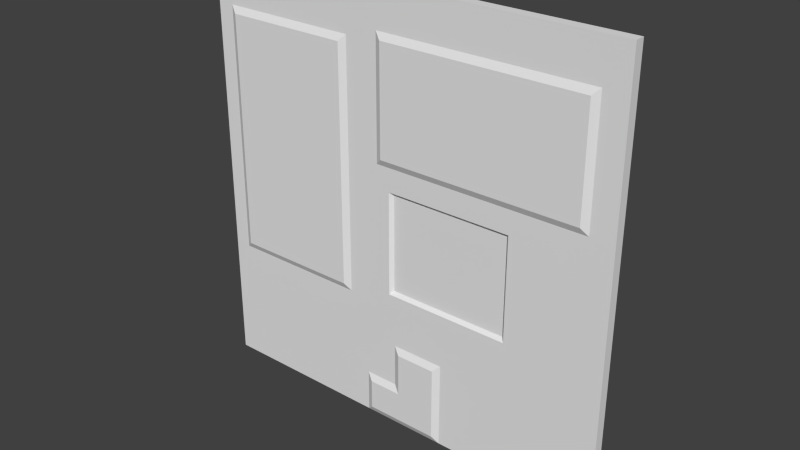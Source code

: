 # Source: reac1_9.blend  (saved by Blender 2.76.0; exported with 4.5.12 LTS)
import bpy
from mathutils import Matrix  # noqa: F401  (used for matrix-valued properties, if any)

bpy.ops.wm.read_factory_settings(use_empty=True)
scene = bpy.context.scene
scene.name = 'Scene'

# ---- collections
col_collection_1 = bpy.data.collections.new('Collection 1'); scene.collection.children.link(col_collection_1)

# ---- materials (node trees are filled in below, after node groups)
mat_reac1_9 = bpy.data.materials.new('reac1_9')
mat_reac1_9.alpha_threshold = 0.0
mat_reac1_9.use_transparent_shadow = False
mat_reac1_9.roughness = 0.5

# ---- material node trees

# ---- world
world_world = bpy.data.worlds.new('World'); scene.world = world_world
world_world.color = (0.05088, 0.05088, 0.05088)
world_world.use_sun_shadow = False
world_world.sun_shadow_jitter_overblur = 0.0
world_world.cycles.sampling_method = 'MANUAL'
world_world.cycles.sample_map_resolution = 256

# ---- meshes
me_reac1_9 = bpy.data.meshes.new('reac1_9')
me_reac1_9.from_pydata([(-1.28, 1.28, -1.28), (1.28, 1.28, -1.28), (-1.28, 1.28, 1.28), (1.28, 1.28, 1.28), (-1.28, 1.22, -1.28), (1.28, 1.22, -1.28), (1.28, 1.22, 1.28), (-1.28, 1.22, 1.28), (-0.34, 1.22, 0.98), (-1.18, 1.22, 0.98), (-0.3799, 1.2, 0.9399), (-1.14, 1.2, 0.9399), (1.28, 1.22, -0.48), (-0.34, 1.22, -0.5201), (-0.34, 1.22, -0.48), (-0.3799, 1.2, -0.48), (-1.18, 1.22, -0.5201), (-1.14, 1.2, -0.48), (0.2998, 1.22, -1.28), (0.2998, 1.22, -0.76), (-0.22, 1.22, -1.28), (0.2598, 1.2, -1.24), (-0.1801, 1.2, -1.24), (0.2598, 1.2, -0.7998), (0.02001, 1.2, -0.7998), (-0.02011, 1.22, -0.76), (-0.22, 1.22, -1.02), (-0.02011, 1.22, -1.02), (-0.1801, 1.2, -1.06), (0.02001, 1.2, -1.06), (1.14, 1.22, 1.28), (1.14, 1.22, 1.04), (1.1, 1.2, 0.3601), (1.1, 1.2, 1.0), (-0.1401, 1.22, 1.04), (1.14, 1.22, 0.3201), (-0.1401, 1.22, 0.3201), (-0.1001, 1.2, 1.0), (-0.1001, 1.2, 0.3601), (-0.0601, 1.22, 0.18), (0.6999, 1.22, 0.18), (-0.04011, 1.24, 0.1601), (0.68, 1.24, 0.1601), (-0.34, 1.22, -0.4199), (-0.04011, 1.24, -0.4199), (0.68, 1.24, -0.4199), (-0.0601, 1.22, -0.4399), (0.6999, 1.22, -0.4399)], [], [(41, 42, 40, 39), (9, 11, 10, 8), (14, 43, 8, 10, 15, 13), (36, 38, 37, 34), (13, 15, 17, 16), (24, 25, 27, 29), (35, 31, 33, 32), (23, 19, 25, 24), (14, 12, 6, 30, 31, 35, 47, 46, 43), (19, 23, 21, 18), (40, 42, 45, 47), (35, 32, 38, 36), (29, 27, 26, 28), (22, 21, 23, 24, 29, 28), (1, 5, 18, 20, 4, 0), (45, 42, 41, 44), (47, 45, 44, 46), (41, 39, 46, 44), (35, 36, 34, 31, 30, 7, 4, 20, 26, 27, 25, 19, 18, 5, 12, 14, 13, 16, 9, 8, 43, 46, 39, 40, 47), (16, 17, 11, 9), (20, 22, 28, 26), (33, 31, 34, 37), (33, 37, 38, 32), (20, 18, 21, 22), (3, 2, 7, 30, 6), (0, 4, 7, 2), (3, 6, 12, 5, 1), (15, 10, 11, 17)])
_uv = me_reac1_9.uv_layers.new(name='UVMap')
_uv.uv.foreach_set('vector', [0.9222, 0.7051, 0.9294, 0.7051, 0.9296, 0.7053, 0.922, 0.7053, 0.9085, 0.715, 0.9089, 0.7146, 0.9163, 0.7146, 0.9167, 0.715, 0.9177, 0.6982, 0.9177, 0.6989, 0.9177, 0.7141, 0.9173, 0.7136, 0.9173, 0.6982, 0.9177, 0.6978, 0.9202, 0.7082, 0.9206, 0.7086, 0.9206, 0.7143, 0.9202, 0.7146, 0.9164, 0.6968, 0.916, 0.6972, 0.9092, 0.6972, 0.9088, 0.6968, 0.922, 0.6929, 0.9217, 0.6932, 0.9217, 0.6911, 0.922, 0.6908, 0.9357, 0.7079, 0.9357, 0.7149, 0.9354, 0.7145, 0.9354, 0.7083, 0.9245, 0.6935, 0.9248, 0.6938, 0.9224, 0.6938, 0.9227, 0.6935, 0.9177, 0.6973, 0.9375, 0.6973, 0.9375, 0.7187, 0.9358, 0.7187, 0.9358, 0.7158, 0.9358, 0.707, 0.9304, 0.6978, 0.9211, 0.6978, 0.9177, 0.698, 0.9255, 0.6928, 0.9251, 0.6925, 0.9251, 0.6888, 0.9255, 0.6885, 0.9304, 0.7043, 0.9302, 0.7041, 0.9302, 0.699, 0.9304, 0.6988, 0.9343, 0.7071, 0.9339, 0.7075, 0.922, 0.7075, 0.9216, 0.7071, 0.9215, 0.6903, 0.9212, 0.6906, 0.9199, 0.6906, 0.9201, 0.6903, 0.9197, 0.688, 0.925, 0.688, 0.925, 0.6934, 0.9221, 0.6934, 0.9221, 0.6902, 0.9197, 0.6902, 0.9375, 0.6875, 0.9375, 0.6875, 0.9245, 0.6876, 0.9192, 0.6875, 0.9063, 0.6875, 0.9063, 0.6875, 0.9302, 0.698, 0.9302, 0.7051, 0.9214, 0.7051, 0.9214, 0.698, 0.9293, 0.6978, 0.9291, 0.698, 0.9225, 0.698, 0.9223, 0.6978, 0.9214, 0.7043, 0.9212, 0.7045, 0.9212, 0.6986, 0.9214, 0.6988, 0.9358, 0.707, 0.9202, 0.707, 0.9202, 0.7158, 0.9358, 0.7158, 0.9358, 0.7187, 0.9063, 0.7187, 0.9063, 0.6875, 0.9192, 0.6875, 0.9192, 0.6907, 0.9216, 0.6907, 0.9216, 0.6938, 0.9255, 0.6938, 0.9255, 0.6875, 0.9375, 0.6875, 0.9375, 0.6973, 0.9177, 0.6973, 0.9177, 0.6968, 0.9075, 0.6968, 0.9075, 0.7151, 0.9177, 0.7151, 0.9177, 0.698, 0.9211, 0.6978, 0.9211, 0.7053, 0.9304, 0.7053, 0.9304, 0.6978, 0.9075, 0.6982, 0.9079, 0.6986, 0.9079, 0.7133, 0.9075, 0.7137, 0.9193, 0.6882, 0.9196, 0.6885, 0.9196, 0.6897, 0.9193, 0.69, 0.934, 0.7154, 0.9344, 0.7158, 0.9216, 0.7158, 0.922, 0.7154, 0.9353, 0.7153, 0.9207, 0.7153, 0.9207, 0.7075, 0.9353, 0.7075, 0.9202, 0.6876, 0.9245, 0.6876, 0.9242, 0.6879, 0.9205, 0.6879, 0.9375, 0.7187, 0.9063, 0.7187, 0.9063, 0.7187, 0.9358, 0.7187, 0.9375, 0.7187, 0.9063, 0.6875, 0.9063, 0.6875, 0.9063, 0.7187, 0.9063, 0.7187, 0.9375, 0.7187, 0.9375, 0.7187, 0.9375, 0.6973, 0.9375, 0.6875, 0.9375, 0.6875, 0.9172, 0.6973, 0.9172, 0.7146, 0.908, 0.7146, 0.908, 0.6973])
_ca = me_reac1_9.color_attributes.new('Col', 'BYTE_COLOR', 'CORNER')
_ca.data.foreach_set('color', [0.3372, 0.0, 0.0, 1.0, 0.3372, 0.0, 0.0, 1.0, 0.3372, 0.0, 0.0, 1.0, 0.3372, 0.0, 0.0, 1.0, 0.3372, 0.0, 0.0, 1.0, 0.3372, 0.0, 0.0, 1.0, 0.3372, 0.0, 0.0, 1.0, 0.3372, 0.0, 0.0, 1.0, 0.3372, 0.0, 0.0, 1.0, 0.3372, 0.0, 0.0, 1.0, 0.3372, 0.0, 0.0, 1.0, 0.3372, 0.0, 0.0, 1.0, 0.3372, 0.0, 0.0, 1.0, 0.3372, 0.0, 0.0, 1.0, 0.3372, 0.0, 0.0, 1.0, 0.3372, 0.0, 0.0, 1.0, 0.3372, 0.0, 0.0, 1.0, 0.3372, 0.0, 0.0, 1.0, 0.3372, 0.0, 0.0, 1.0, 0.3372, 0.0, 0.0, 1.0, 0.3372, 0.0, 0.0, 1.0, 0.3372, 0.0, 0.0, 1.0, 0.3372, 0.0, 0.0, 1.0, 0.3372, 0.0, 0.0, 1.0, 0.3372, 0.0, 0.0, 1.0, 0.3372, 0.0, 0.0, 1.0, 0.3372, 0.0, 0.0, 1.0, 0.3372, 0.0, 0.0, 1.0, 0.3372, 0.0, 0.0, 1.0, 0.3372, 0.0, 0.0, 1.0, 0.3372, 0.0, 0.0, 1.0, 0.3372, 0.0, 0.0, 1.0, 0.3372, 0.0, 0.0, 1.0, 0.3372, 0.0, 0.0, 1.0, 0.3372, 0.0, 0.0, 1.0, 0.3372, 0.0, 0.0, 1.0, 0.3372, 0.0, 0.0, 1.0, 0.3372, 0.0, 0.0, 1.0, 0.3372, 0.0, 0.0, 1.0, 0.3372, 0.0, 0.0, 1.0, 0.3372, 0.0, 0.0, 1.0, 0.3372, 0.0, 0.0, 1.0, 0.3372, 0.0, 0.0, 1.0, 0.3372, 0.0, 0.0, 1.0, 0.3372, 0.0, 0.0, 1.0, 0.3372, 0.0, 0.0, 1.0, 0.3372, 0.0, 0.0, 1.0, 0.3372, 0.0, 0.0, 1.0, 0.3372, 0.0, 0.0, 1.0, 0.3372, 0.0, 0.0, 1.0, 0.3372, 0.0, 0.0, 1.0, 0.3372, 0.0, 0.0, 1.0, 0.3372, 0.0, 0.0, 1.0, 0.3372, 0.0, 0.0, 1.0, 0.3372, 0.0, 0.0, 1.0, 0.3372, 0.0, 0.0, 1.0, 0.3372, 0.0, 0.0, 1.0, 0.3372, 0.0, 0.0, 1.0, 0.3372, 0.0, 0.0, 1.0, 0.3372, 0.0, 0.0, 1.0, 0.3372, 0.0, 0.0, 1.0, 0.3372, 0.0, 0.0, 1.0, 0.3372, 0.0, 0.0, 1.0, 0.3372, 0.0, 0.0, 1.0, 0.3372, 0.0, 0.0, 1.0, 0.3372, 0.0, 0.0, 1.0, 0.3372, 0.0, 0.0, 1.0, 0.3372, 0.0, 0.0, 1.0, 0.3372, 0.0, 0.0, 1.0, 0.3372, 0.0, 0.0, 1.0, 0.3372, 0.0, 0.0, 1.0, 0.3372, 0.0, 0.0, 1.0, 0.3372, 0.0, 0.0, 1.0, 0.3372, 0.0, 0.0, 1.0, 0.3372, 0.0, 0.0, 1.0, 0.3372, 0.0, 0.0, 1.0, 0.3372, 0.0, 0.0, 1.0, 0.3372, 0.0, 0.0, 1.0, 0.3372, 0.0, 0.0, 1.0, 0.3372, 0.0, 0.0, 1.0, 0.3372, 0.0, 0.0, 1.0, 0.3372, 0.0, 0.0, 1.0, 0.3372, 0.0, 0.0, 1.0, 0.3372, 0.0, 0.0, 1.0, 0.3372, 0.0, 0.0, 1.0, 0.3372, 0.0, 0.0, 1.0, 0.3372, 0.0, 0.0, 1.0, 0.3372, 0.0, 0.0, 1.0, 0.3372, 0.0, 0.0, 1.0, 0.3372, 0.0, 0.0, 1.0, 0.3372, 0.0, 0.0, 1.0, 0.3372, 0.0, 0.0, 1.0, 0.3372, 0.0, 0.0, 1.0, 0.3372, 0.0, 0.0, 1.0, 0.3372, 0.0, 0.0, 1.0, 0.3372, 0.0, 0.0, 1.0, 0.3372, 0.0, 0.0, 1.0, 0.3372, 0.0, 0.0, 1.0, 0.3372, 0.0, 0.0, 1.0, 0.3372, 0.0, 0.0, 1.0, 0.3372, 0.0, 0.0, 1.0, 0.3372, 0.0, 0.0, 1.0, 0.3372, 0.0, 0.0, 1.0, 0.3372, 0.0, 0.0, 1.0, 0.3372, 0.0, 0.0, 1.0, 0.3372, 0.0, 0.0, 1.0, 0.3372, 0.0, 0.0, 1.0, 0.3372, 0.0, 0.0, 1.0, 0.3372, 0.0, 0.0, 1.0, 0.3372, 0.0, 0.0, 1.0, 0.3372, 0.0, 0.0, 1.0, 0.3372, 0.0, 0.0, 1.0, 0.3372, 0.0, 0.0, 1.0, 0.3372, 0.0, 0.0, 1.0, 0.3372, 0.0, 0.0, 1.0, 0.3372, 0.0, 0.0, 1.0, 0.3372, 0.0, 0.0, 1.0, 0.3372, 0.0, 0.0, 1.0, 0.3372, 0.0, 0.0, 1.0, 0.3372, 0.0, 0.0, 1.0, 0.3372, 0.0, 0.0, 1.0, 0.3372, 0.0, 0.0, 1.0, 0.3372, 0.0, 0.0, 1.0, 0.3372, 0.0, 0.0, 1.0, 0.3372, 0.0, 0.0, 1.0, 0.3372, 0.0, 0.0, 1.0, 0.3372, 0.0, 0.0, 1.0, 0.3372, 0.0, 0.0, 1.0, 0.3372, 0.0, 0.0, 1.0, 0.3372, 0.0, 0.0, 1.0, 0.3372, 0.0, 0.0, 1.0, 0.3372, 0.0, 0.0, 1.0, 0.3372, 0.0, 0.0, 1.0, 0.3372, 0.0, 0.0, 1.0, 0.3372, 0.0, 0.0, 1.0, 0.3372, 0.0, 0.0, 1.0, 0.3372, 0.0, 0.0, 1.0, 0.3372, 0.0, 0.0, 1.0, 0.3372, 0.0, 0.0, 1.0, 0.3372, 0.0, 0.0, 1.0, 0.3372, 0.0, 0.0, 1.0, 0.3372, 0.0, 0.0, 1.0, 0.3372, 0.0, 0.0, 1.0, 0.3372, 0.0, 0.0, 1.0, 0.3372, 0.0, 0.0, 1.0, 0.3372, 0.0, 0.0, 1.0])
me_reac1_9.materials.append(mat_reac1_9)
me_reac1_9.use_remesh_preserve_volume = False
me_reac1_9.use_remesh_preserve_attributes = False
me_reac1_9.use_mirror_vertex_groups = False
me_reac1_9.update()

# ---- objects
ob_reac1_9 = bpy.data.objects.new('reac1_9', me_reac1_9)

# ---- transforms, parenting, visibility, modifiers, constraints
ob_reac1_9.location = (0.0, 0.0, 0.0)
ob_reac1_9.lineart.crease_threshold = 0.0

# ---- collection membership
col_collection_1.objects.link(ob_reac1_9)

# ---- scene / render settings (as saved in the file)
scene.frame_start = 1; scene.frame_end = 2; scene.frame_set(1)
scene.render.engine = 'BLENDER_EEVEE_NEXT'
scene.render.resolution_percentage = 50
scene.render.dither_intensity = 0.0
scene.cycles.use_denoising = False
scene.cycles.samples = 10
scene.cycles.sampling_pattern = 'TABULATED_SOBOL'
scene.cycles.light_sampling_threshold = 0.0
scene.cycles.use_adaptive_sampling = False
scene.cycles.use_light_tree = False
scene.cycles.blur_glossy = 0.0
scene.cycles.pixel_filter_type = 'GAUSSIAN'
scene.cycles.sample_clamp_indirect = 0.0
scene.view_settings.view_transform = 'Standard'
bpy.context.view_layer.update()

# ---- added for rendering (the .blend has no active camera and no usable light): camera, sun
cam_auto = bpy.data.cameras.new('AutoCamera')
cam_auto.lens = 50.0
cam_auto.sensor_width = 36.0
cam_auto.clip_end = 1000.0
ob_auto_camera = bpy.data.objects.new('AutoCamera', cam_auto)
scene.collection.objects.link(ob_auto_camera)
ob_auto_camera.location = (3.35053, -2.78067, 2.68047)
ob_auto_camera.rotation_euler = (1.09748, -7.21219e-08, 0.694738)
scene.camera = ob_auto_camera
light_auto_sun = bpy.data.lights.new('AutoSun', 'SUN')
light_auto_sun.energy = 3.0
light_auto_sun.angle = 0.0523599
ob_auto_sun = bpy.data.objects.new('AutoSun', light_auto_sun)
scene.collection.objects.link(ob_auto_sun)
ob_auto_sun.rotation_euler = (0.872665, 0.174533, 0.523599)
bpy.context.view_layer.update()
